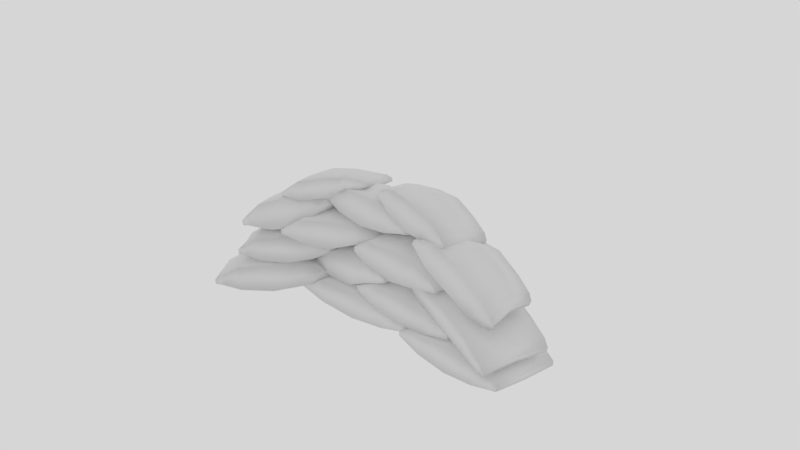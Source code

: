 # Source: trench_bags_.blend  (saved by Blender 2.77.0; exported with 4.5.12 LTS)
import bpy
from mathutils import Matrix  # noqa: F401  (used for matrix-valued properties, if any)

bpy.ops.wm.read_factory_settings(use_empty=True)
scene = bpy.context.scene
scene.name = 'Scene'

# ---- collections
col_collection_1 = bpy.data.collections.new('Collection 1'); scene.collection.children.link(col_collection_1)

# ---- materials (node trees are filled in below, after node groups)
mat_material_001 = bpy.data.materials.new('Material.001')
mat_material_001.alpha_threshold = 0.0
mat_material_001.use_transparent_shadow = False
mat_material_001.roughness = 0.5
mat_material_001.specular_intensity = 0.0

# ---- material node trees

# ---- world
world_world = bpy.data.worlds.new('World'); scene.world = world_world
world_world.color = (0.6738, 0.6738, 0.6738)
world_world.use_sun_shadow = False
world_world.sun_shadow_jitter_overblur = 0.0
world_world.cycles.sampling_method = 'MANUAL'

# ---- cameras
cam_camera = bpy.data.cameras.new('Camera')
cam_camera.clip_end = 100.0
cam_camera.lens = 35.0
cam_camera.sensor_width = 32.0
cam_camera.sensor_height = 18.0
cam_camera.ortho_scale = 7.314
cam_camera.dof.focus_distance = 0.0
cam_camera.dof.aperture_fstop = 128.0

# ---- lights
light_point = bpy.data.lights.new('Point', 'POINT')
light_point.transmission_factor = 0.0
light_point.energy = 100.0
light_point.shadow_buffer_clip_start = 0.5
light_point.shadow_soft_size = 0.1
light_point.shadow_maximum_resolution = 0.006
light_point.use_absolute_resolution = True

# ---- meshes
me_cube_015 = bpy.data.meshes.new('Cube.015')
me_cube_015.from_pydata([(0.09547, -1.381, 3.242), (0.07545, -1.413, 3.498), (-0.6982, -0.06989, 3.9), (-0.7195, -0.1033, 4.172), (1.512, -1.134, 3.555), (1.493, -1.165, 3.804), (0.7186, 0.1775, 4.212), (0.6976, 0.1445, 4.481), (-0.0202, 0.006127, 4.444), (0.01763, 0.06541, 3.962), (0.7722, -1.307, 3.803), (0.8113, -1.246, 3.304), (-0.3474, -0.7977, 4.158), (-0.2778, -0.6886, 3.27), (1.078, -0.5374, 4.365), (1.136, -0.4462, 3.739), (0.3487, -0.6934, 4.471), (0.4355, -0.5574, 3.365), (-0.03338, -1.125, 3.188), (1.334, -0.9554, 4.135), (0.6142, -1.096, 4.119), (0.6842, -0.9867, 3.227), (-0.08113, -1.2, 3.796), (1.383, -0.8774, 3.5), (-0.5788, -0.3758, 4.203), (0.884, -0.05652, 4.181), (-0.5328, -0.3039, 3.618), (0.8383, -0.1282, 4.513), (0.1149, -0.2753, 4.547), (0.1829, -0.1687, 3.68), (0.1739, -1.472, 3.234), (0.1641, -1.488, 3.358), (-0.7405, 0.006956, 4.108), (-0.7307, 0.02227, 3.983), (-0.05992, 0.1224, 4.289), (0.6255, 0.2454, 4.409), (0.6353, 0.2607, 4.284), (-0.04529, 0.1453, 4.103), (1.53, -1.249, 3.659), (1.54, -1.234, 3.535), (0.8447, -1.372, 3.539), (0.8593, -1.349, 3.353), (-0.5758, 0.8125, 3.868), (-0.6155, 0.8515, 4.175), (-0.2054, 2.184, 3.129), (-0.2476, 2.226, 3.456), (0.8981, 0.7219, 4.212), (0.8593, 0.76, 4.513), (1.268, 2.093, 3.473), (1.227, 2.134, 3.797), (0.4712, 2.198, 3.768), (0.5462, 2.124, 3.187), (0.0983, 0.829, 4.527), (0.1758, 0.7528, 3.926), (-0.4818, 1.588, 4.205), (-0.3438, 1.452, 3.135), (1.008, 1.481, 4.423), (1.124, 1.368, 3.529), (0.2307, 1.567, 4.567), (0.4026, 1.398, 3.234), (-0.4826, 1.032, 3.527), (0.8927, 1.039, 4.637), (0.1338, 1.105, 4.634), (0.2726, 0.969, 3.558), (-0.5772, 1.125, 4.261), (0.9913, 0.9416, 3.872), (-0.3437, 1.985, 3.79), (1.221, 1.805, 3.428), (-0.2527, 1.896, 3.084), (1.131, 1.894, 4.131), (0.364, 1.968, 4.188), (0.4987, 1.836, 3.144), (-0.5802, 0.7199, 3.964), (-0.5995, 0.739, 4.114), (-0.1774, 2.302, 3.272), (-0.158, 2.283, 3.121), (0.5283, 2.263, 3.475), (1.244, 2.215, 3.604), (1.263, 2.196, 3.453), (0.5573, 2.235, 3.25), (0.8214, 0.6516, 4.378), (0.8408, 0.6325, 4.183), (0.1062, 0.7, 4.317), (0.1351, 0.6715, 4.093), (-0.2011, 1.692, 2.863), (-0.2479, 1.754, 3.181), (-0.1236, 3.02, 1.684), (-0.1734, 3.086, 2.022), (1.345, 1.724, 3.183), (1.299, 1.784, 3.494), (1.419, 3.033, 1.587), (1.376, 3.127, 1.888), (0.5784, 3.129, 2.327), (0.6669, 3.013, 1.726), (0.4979, 1.805, 3.526), (0.5894, 1.685, 2.905), (-0.27, 2.497, 3.004), (-0.1071, 2.284, 1.898), (1.296, 2.503, 3.054), (1.432, 2.325, 2.269), (0.4742, 2.551, 3.361), (0.6772, 2.285, 2.047), (-0.1555, 1.889, 2.436), (1.274, 2.073, 3.547), (0.4753, 2.091, 3.563), (0.6391, 1.877, 2.45), (-0.2672, 2.036, 3.195), (1.391, 1.921, 2.756), (-0.2175, 2.867, 2.447), (1.434, 2.748, 1.744), (-0.11, 2.727, 1.717), (1.34, 2.952, 2.32), (0.5212, 2.928, 2.841), (0.6803, 2.72, 1.761), (-0.1845, 1.608, 2.99), (-0.2074, 1.638, 3.145), (-0.1191, 3.151, 1.802), (-0.09621, 3.121, 1.646), (0.6206, 3.174, 1.995), (1.369, 3.17, 1.637), (1.39, 3.126, 1.497), (0.6548, 3.129, 1.762), (1.283, 1.668, 3.454), (1.306, 1.638, 3.299), (0.5323, 1.66, 3.338), (0.5665, 1.616, 3.106), (-0.6088, -0.4524, 2.945), (-0.6649, -0.4378, 3.191), (-0.4939, 1.23, 2.912), (-0.5536, 1.245, 3.275), (0.9298, -0.4716, 3.608), (0.875, -0.4574, 3.942), (1.045, 1.21, 3.302), (0.9857, 1.226, 3.661), (0.1901, 1.242, 3.626), (0.2962, 1.215, 2.981), (0.07165, -0.439, 3.953), (0.1813, -0.4674, 3.286), (-0.6804, 0.4221, 3.656), (-0.4852, 0.3715, 2.662), (0.8814, 0.3969, 4.099), (1.045, 0.3546, 3.107), (0.05432, 0.4214, 4.255), (0.2976, 0.3584, 2.775), (-0.5503, -0.1604, 2.932), (0.8488, -0.1435, 4.171), (0.04854, -0.1259, 4.164), (0.2448, -0.1767, 2.971), (-0.6841, -0.1258, 3.452), (0.9884, -0.1796, 3.322), (-0.6107, 0.9295, 3.546), (1.057, 0.877, 3.153), (-0.4819, 0.8962, 2.763), (0.9285, 0.9102, 3.933), (0.1173, 0.9306, 3.993), (0.3079, 0.8812, 2.833), (-0.5961, -0.5684, 3.016), (-0.6235, -0.5613, 3.087), (-0.4926, 1.356, 3.106), (-0.4652, 1.349, 2.94), (0.2422, 1.348, 3.336), (0.9907, 1.337, 3.483), (1.018, 1.33, 3.316), (0.2832, 1.338, 3.087), (0.8598, -0.5798, 3.831), (0.8872, -0.5869, 3.665), (0.1114, -0.5688, 3.684), (0.1523, -0.5794, 3.435), (0.9108, -2.078, 1.959), (0.8863, -2.137, 2.283), (-0.3615, -0.9045, 2.813), (-0.3875, -0.9674, 3.157), (2.256, -1.677, 2.457), (2.232, -1.735, 2.773), (0.9838, -0.5041, 3.31), (0.958, -0.5663, 3.65), (0.2739, -0.7941, 3.553), (0.3203, -0.6824, 2.941), (1.545, -1.971, 2.721), (1.593, -1.856, 2.088), (0.2183, -1.627, 3.13), (0.3036, -1.421, 2.314), (1.574, -1.202, 3.494), (1.645, -1.03, 2.553), (0.8758, -1.463, 3.579), (0.9821, -1.207, 2.175), (0.6991, -1.827, 1.893), (1.983, -1.574, 3.196), (1.297, -1.807, 3.126), (1.383, -1.6, 1.994), (0.6406, -1.968, 2.666), (2.044, -1.427, 2.391), (-0.1572, -1.231, 3.193), (1.244, -0.6945, 2.948), (-0.1009, -1.095, 2.704), (1.188, -0.8297, 3.688), (0.4973, -1.074, 3.681), (0.5807, -0.873, 2.581), (1.021, -2.16, 1.949), (1.009, -2.189, 2.107), (-0.4412, -0.8515, 3.079), (-0.4292, -0.8226, 2.921), (0.2043, -0.6657, 3.359), (0.8558, -0.4655, 3.559), (0.8678, -0.4367, 3.401), (0.2222, -0.6225, 3.122), (2.306, -1.803, 2.586), (2.318, -1.774, 2.428), (1.654, -2.003, 2.385), (1.672, -1.96, 2.149), (0.03921, -1.378, 2.055), (0.02794, -1.391, 2.393), (-0.8437, 0.1434, 2.301), (-0.8557, 0.1286, 2.661), (1.704, -1.066, 2.199), (1.693, -1.08, 2.53), (0.8213, 0.4549, 2.446), (0.8094, 0.4403, 2.802), (-0.02833, 0.278, 2.888), (-0.007054, 0.3043, 2.248), (0.8539, -1.244, 2.663), (0.8759, -1.217, 2.002), (-0.4281, -0.649, 2.956), (-0.389, -0.6007, 1.779), (1.241, -0.3317, 2.961), (1.274, -0.2914, 1.977), (0.3974, -0.5018, 3.237), (0.4462, -0.4416, 1.77), (-0.1116, -1.095, 1.87), (1.525, -0.8183, 2.856), (0.6867, -0.9817, 2.971), (0.7261, -0.9331, 1.787), (-0.1384, -1.128, 2.677), (1.553, -0.7837, 2.015), (-0.6923, -0.1736, 2.824), (0.9985, 0.1698, 2.3), (-0.6664, -0.1417, 2.048), (0.9728, 0.1381, 2.965), (0.1319, -0.02806, 3.145), (0.1702, 0.01914, 1.996), (0.1294, -1.48, 2.082), (0.1239, -1.487, 2.247), (-0.8824, 0.2467, 2.528), (-0.8769, 0.2535, 2.363), (-0.08116, 0.3952, 2.639), (0.7228, 0.547, 2.668), (0.7283, 0.5538, 2.502), (-0.07293, 0.4053, 2.392), (1.729, -1.186, 2.386), (1.735, -1.18, 2.221), (0.9251, -1.338, 2.358), (0.9333, -1.328, 2.111), (0.9866, -2.375, 1.101), (0.9833, -2.39, 1.441), (-0.551, -1.173, 1.33), (-0.5545, -1.189, 1.692), (2.319, -1.822, 1.237), (2.316, -1.837, 1.57), (0.7813, -0.6203, 1.466), (0.7778, -0.6363, 1.824), (0.1101, -0.92, 1.915), (0.1163, -0.8911, 1.272), (1.648, -2.122, 1.708), (1.654, -2.092, 1.043), (0.2102, -1.809, 1.998), (0.2217, -1.756, 0.8141), (1.544, -1.25, 1.994), (1.553, -1.205, 1.004), (0.8743, -1.542, 2.276), (0.8886, -1.476, 0.8006), (0.713, -2.149, 0.9121), (2.037, -1.634, 1.894), (1.369, -1.919, 2.014), (1.381, -1.865, 0.8239), (0.7051, -2.185, 1.724), (2.045, -1.596, 1.048), (-0.2598, -1.431, 1.859), (1.08, -0.8428, 1.214), (-0.2522, -1.396, 1.079), (1.073, -0.8778, 1.992), (0.4039, -1.166, 2.178), (0.4151, -1.114, 1.022), (1.118, -2.451, 1.129), (1.116, -2.458, 1.296), (-0.6365, -1.089, 1.557), (-0.6349, -1.081, 1.391), (0.005296, -0.824, 1.664), (0.6479, -0.5556, 1.688), (0.6495, -0.5482, 1.522), (0.007707, -0.8129, 1.415), (2.4, -1.925, 1.427), (2.402, -1.917, 1.26), (1.758, -2.193, 1.402), (1.76, -2.182, 1.154), (1.42, -2.816, -0.05512), (1.419, -2.832, 0.2966), (-0.5808, -1.514, 0.2119), (-0.5818, -1.531, 0.5859), (2.879, -2.089, 0.1045), (2.878, -2.104, 0.4483), (0.8782, -0.7865, 0.3715), (0.8772, -0.8033, 0.7411), (0.1473, -1.174, 0.826), (0.149, -1.144, 0.1614), (2.148, -2.478, 0.5815), (2.15, -2.446, -0.1055), (0.4175, -2.202, 0.8866), (0.4207, -2.146, -0.3364), (1.877, -1.468, 0.9014), (1.88, -1.421, -0.1206), (1.146, -1.848, 1.183), (1.15, -1.779, -0.3407), (1.062, -2.572, -0.2449), (2.518, -1.884, 0.789), (1.788, -2.256, 0.9033), (1.792, -2.201, -0.3263), (1.06, -2.61, 0.5936), (2.521, -1.844, -0.08526), (-0.1962, -1.792, 0.7527), (1.265, -1.028, 0.1057), (-0.1941, -1.756, -0.05393), (1.263, -1.065, 0.9091), (0.5326, -1.44, 1.092), (0.5358, -1.386, -0.1029), (1.586, -2.896, -0.02741), (1.585, -2.904, 0.1443), (-0.695, -1.42, 0.4486), (-0.6945, -1.412, 0.2769), (0.008245, -1.071, 0.5684), (0.7117, -0.7184, 0.6025), (0.7122, -0.7106, 0.4308), (0.008929, -1.059, 0.3115), (2.992, -2.202, 0.2982), (2.993, -2.195, 0.1265), (2.289, -2.555, 0.2636), (2.289, -2.543, 0.007201), (-0.9033, 0.3679, 1.983), (-0.9036, 0.3662, 2.357), (-0.5627, 2.095, 2.022), (-0.5631, 2.093, 2.419), (1.024, 0.2435, 1.983), (1.023, 0.2418, 2.348), (1.364, 1.971, 1.939), (1.364, 1.969, 2.331), (0.4003, 2.03, 2.59), (0.4009, 2.034, 1.883), (0.05971, 0.3029, 2.575), (0.0604, 0.3064, 1.845), (-0.7338, 1.228, 2.862), (-0.7326, 1.234, 1.562), (1.193, 1.104, 2.708), (1.194, 1.109, 1.621), (0.2295, 1.164, 3.092), (0.231, 1.172, 1.472), (-0.8419, 0.679, 1.737), (1.084, 0.5502, 2.667), (0.1205, 0.6114, 2.873), (0.1218, 0.6177, 1.566), (-0.8428, 0.6748, 2.629), (1.085, 0.5546, 1.759), (-0.629, 1.759, 2.644), (1.299, 1.639, 1.787), (-0.6282, 1.763, 1.787), (1.298, 1.635, 2.641), (0.3342, 1.695, 2.919), (0.3354, 1.701, 1.65), (-0.8925, 0.2448, 2.027), (-0.8927, 0.244, 2.209), (-0.5046, 2.213, 2.253), (-0.5044, 2.214, 2.071), (0.4243, 2.152, 2.299), (1.353, 2.093, 2.128), (1.353, 2.094, 1.946), (0.4246, 2.154, 2.026), (0.9652, 0.124, 2.209), (0.9654, 0.1249, 2.027), (0.03623, 0.1838, 2.254), (0.03648, 0.1851, 1.982), (-0.8794, 1.689, 1.436), (-0.86, 1.73, 1.748), (-0.06361, 3.385, 0.4997), (-0.04299, 3.428, 0.8318), (0.9902, 1.395, 1.599), (1.009, 1.434, 1.905), (1.806, 3.09, 0.3821), (1.826, 3.133, 0.7104), (0.9007, 3.299, 0.9742), (0.8641, 3.223, 0.384), (0.08611, 1.606, 2.094), (0.04822, 1.527, 1.484), (-0.427, 2.63, 1.767), (-0.4944, 2.49, 0.6811), (1.435, 2.318, 1.639), (1.378, 2.201, 0.9466), (0.5198, 2.507, 1.96), (0.4358, 2.333, 0.6064), (-0.7462, 1.966, 1.191), (1.172, 1.772, 1.967), (0.2476, 1.941, 2.14), (0.1798, 1.8, 1.048), (-0.6999, 2.062, 1.936), (1.124, 1.672, 1.191), (-0.1884, 3.126, 1.238), (1.637, 2.738, 0.6295), (-0.2329, 3.033, 0.5216), (1.681, 2.83, 1.235), (0.7607, 3.008, 1.468), (0.6949, 2.871, 0.4073), (-0.9005, 1.571, 1.551), (-0.891, 1.59, 1.704), (0.0388, 3.523, 0.614), (0.02934, 3.503, 0.4615), (0.9424, 3.386, 0.6521), (1.841, 3.239, 0.4382), (1.832, 3.219, 0.2857), (0.9283, 3.356, 0.4239), (0.9116, 1.306, 1.867), (0.9021, 1.287, 1.715), (0.01262, 1.453, 1.905), (-0.001519, 1.424, 1.677), (-1.104, -0.8441, 0.4581), (-1.109, -0.8698, 0.8098), (-0.7658, 0.8702, 1.296), (-0.7712, 0.8429, 1.67), (0.7474, -0.9636, 0.703), (0.7424, -0.9887, 1.047), (1.085, 0.7507, 1.296), (1.08, 0.7237, 1.665), (0.1521, 0.7714, 1.83), (0.1616, 0.82, 1.165), (-0.1862, -0.9445, 1.26), (-0.1763, -0.8943, 0.5727), (-0.9464, -0.04598, 1.808), (-0.9288, 0.0434, 0.5844), (0.9068, -0.1549, 1.663), (0.9215, -0.08023, 0.6406), (-0.02397, -0.1216, 2.025), (-0.002015, -0.01022, 0.5003), (-1.04, -0.5191, 0.5716), (0.7989, -0.7026, 1.446), (-0.1295, -0.657, 1.64), (-0.1118, -0.5671, 0.4104), (-1.052, -0.5804, 1.165), (0.8115, -0.6387, 0.5716), (-0.8396, 0.4961, 1.774), (1.023, 0.4355, 1.073), (-0.8279, 0.555, 0.9669), (1.012, 0.3768, 1.77), (0.08228, 0.4174, 2.033), (0.09949, 0.5047, 0.8381), (-1.095, -0.9691, 0.4602), (-1.097, -0.9817, 0.6319), (-0.7121, 0.9721, 1.552), (-0.7096, 0.9847, 1.38), (0.1797, 0.9114, 1.595), (1.073, 0.8569, 1.552), (1.075, 0.8694, 1.38), (0.1834, 0.9301, 1.338), (0.6875, -1.097, 0.8768), (0.6899, -1.084, 0.7051), (-0.2055, -1.042, 0.9192), (-0.2018, -1.024, 0.6628), (-0.8643, 0.3707, 0.5347), (-0.8643, 0.3707, 0.8714), (-0.4814, 2.313, 0.5347), (-0.4814, 2.313, 0.8928), (0.9869, 0.2512, 0.5347), (0.9869, 0.2512, 0.8639), (1.37, 2.194, 0.5347), (1.37, 2.194, 0.8886), (0.4442, 2.253, 1.046), (0.4442, 2.253, 0.41), (0.06131, 0.311, 1.068), (0.06131, 0.311, 0.41), (-0.6728, 1.342, 1.308), (-0.6728, 1.342, 0.1376), (1.178, 1.222, 1.17), (1.178, 1.222, 0.1914), (0.2528, 1.282, 1.516), (0.2528, 1.282, 0.05714), (-0.7956, 0.7192, 0.3072), (1.056, 0.5997, 1.144), (0.13, 0.6595, 1.33), (0.13, 0.6595, 0.1529), (-0.7956, 0.7192, 1.11), (1.056, 0.5997, 0.3072), (-0.5553, 1.938, 1.102), (1.296, 1.819, 0.3296), (-0.5553, 1.938, 0.3296), (1.296, 1.819, 1.099), (0.3703, 1.879, 1.35), (0.3703, 1.879, 0.2064), (-0.8578, 0.2329, 0.5764), (-0.8578, 0.2329, 0.7407), (-0.4214, 2.447, 0.7407), (-0.4214, 2.447, 0.5764), (0.471, 2.389, 0.7818), (1.363, 2.331, 0.7407), (1.363, 2.331, 0.5764), (0.471, 2.389, 0.5358), (0.9269, 0.1177, 0.7407), (0.9269, 0.1177, 0.5764), (0.03456, 0.1753, 0.7813), (0.03456, 0.1753, 0.5358), (-0.708, 1.513, -0.219), (-0.708, 1.513, 0.1028), (-0.3435, 3.363, -0.219), (-0.3435, 3.363, 0.1232), (1.279, 1.385, -0.219), (1.279, 1.385, 0.09562), (1.644, 3.234, -0.219), (1.644, 3.234, 0.1193), (0.6502, 3.298, 0.2699), (0.6502, 3.298, -0.3382), (0.2856, 1.449, 0.2905), (0.2856, 1.449, -0.3382), (-0.5258, 2.438, 0.5206), (-0.5258, 2.438, -0.5986), (1.462, 2.31, 0.3881), (1.462, 2.31, -0.5472), (0.4679, 2.374, 0.7191), (0.4679, 2.374, -0.6755), (-0.6426, 1.845, -0.4365), (1.345, 1.717, 0.2367), (0.3511, 1.781, 0.5412), (0.3511, 1.781, -0.584), (-0.6426, 1.845, 0.3308), (1.345, 1.717, -0.4365), (-0.4138, 3.006, 0.3231), (1.574, 2.877, -0.4151), (-0.4138, 3.006, -0.4151), (1.574, 2.877, 0.3201), (0.5799, 2.941, 0.5601), (0.5799, 2.941, -0.5329), (-0.6978, 1.382, -0.1792), (-0.6978, 1.382, -0.0221), (-0.2823, 3.489, -0.0221), (-0.2823, 3.489, -0.1792), (0.6757, 3.428, 0.0172), (1.634, 3.366, -0.0221), (1.634, 3.366, -0.1792), (0.6757, 3.428, -0.2179), (1.218, 1.258, -0.0221), (1.218, 1.258, -0.1792), (0.2602, 1.32, 0.01665), (0.2602, 1.32, -0.2179), (-1.0, -1.148, -0.2274), (-1.0, -1.148, 0.1068), (-1.0, 1.148, -0.2274), (-1.0, 1.148, 0.128), (1.0, -1.148, -0.2274), (1.0, -1.148, 0.09928), (1.0, 1.148, -0.2274), (1.0, 1.148, 0.1238), (0.0, 1.148, 0.2802), (0.0, 1.148, -0.3511), (0.0, -1.148, 0.3016), (0.0, -1.148, -0.3511), (-1.0, 0.0, 0.5405), (-1.0, 0.0, -0.6215), (1.0, 0.0, 0.403), (1.0, 0.0, -0.5681), (0.0, 0.0, 0.7467), (0.0, 0.0, -0.7014), (-1.0, -0.7364, -0.4532), (1.0, -0.7364, 0.3775), (0.0, -0.7364, 0.5619), (0.0, -0.7364, -0.6064), (-1.0, -0.7364, 0.3435), (1.0, -0.7364, -0.4532), (-1.0, 0.7051, 0.3355), (1.0, 0.7051, -0.431), (-1.0, 0.7051, -0.431), (1.0, 0.7051, 0.3324), (0.0, 0.7051, 0.5815), (0.0, 0.7051, -0.5533), (-0.9641, -1.309, -0.1861), (-0.9641, -1.309, -0.02294), (-0.9641, 1.309, -0.02294), (-0.9641, 1.309, -0.1861), (3.061e-09, 1.309, 0.01785), (0.9641, 1.309, -0.02294), (0.9641, 1.309, -0.1861), (3.061e-09, 1.309, -0.2263), (0.9641, -1.309, -0.02294), (0.9641, -1.309, -0.1861), (3.061e-09, -1.309, 0.01729), (3.061e-09, -1.309, -0.2263)], [], [(24, 3, 2, 26), (3, 8, 34, 32), (19, 5, 4, 23), (2, 3, 32, 33), (29, 9, 6, 25), (28, 8, 3, 24), (27, 7, 8, 28), (26, 2, 9, 29), (5, 10, 40, 38), (8, 7, 35, 34), (18, 13, 17, 21), (19, 14, 16, 20), (20, 16, 12, 22), (21, 17, 15, 23), (27, 14, 15, 25), (22, 12, 13, 18), (1, 22, 18, 0), (11, 21, 23, 4), (10, 20, 22, 1), (5, 19, 20, 10), (0, 18, 21, 11), (14, 19, 23, 15), (7, 27, 25, 6), (13, 26, 29, 17), (14, 27, 28, 16), (16, 28, 24, 12), (17, 29, 25, 15), (12, 24, 26, 13), (34, 35, 36, 37), (40, 31, 30, 41), (38, 40, 41, 39), (32, 34, 37, 33), (1, 0, 30, 31), (7, 6, 36, 35), (10, 1, 31, 40), (0, 11, 41, 30), (4, 5, 38, 39), (6, 9, 37, 36), (9, 2, 33, 37), (11, 4, 39, 41), (66, 45, 44, 68), (45, 50, 76, 74), (61, 47, 46, 65), (44, 45, 74, 75), (71, 51, 48, 67), (70, 50, 45, 66), (69, 49, 50, 70), (68, 44, 51, 71), (47, 52, 82, 80), (50, 49, 77, 76), (60, 55, 59, 63), (61, 56, 58, 62), (62, 58, 54, 64), (63, 59, 57, 65), (69, 56, 57, 67), (64, 54, 55, 60), (43, 64, 60, 42), (53, 63, 65, 46), (52, 62, 64, 43), (47, 61, 62, 52), (42, 60, 63, 53), (56, 61, 65, 57), (49, 69, 67, 48), (55, 68, 71, 59), (56, 69, 70, 58), (58, 70, 66, 54), (59, 71, 67, 57), (54, 66, 68, 55), (76, 77, 78, 79), (82, 73, 72, 83), (80, 82, 83, 81), (74, 76, 79, 75), (43, 42, 72, 73), (49, 48, 78, 77), (52, 43, 73, 82), (42, 53, 83, 72), (46, 47, 80, 81), (48, 51, 79, 78), (51, 44, 75, 79), (53, 46, 81, 83), (108, 87, 86, 110), (87, 92, 118, 116), (103, 89, 88, 107), (86, 87, 116, 117), (113, 93, 90, 109), (112, 92, 87, 108), (111, 91, 92, 112), (110, 86, 93, 113), (89, 94, 124, 122), (92, 91, 119, 118), (102, 97, 101, 105), (103, 98, 100, 104), (104, 100, 96, 106), (105, 101, 99, 107), (111, 98, 99, 109), (106, 96, 97, 102), (85, 106, 102, 84), (95, 105, 107, 88), (94, 104, 106, 85), (89, 103, 104, 94), (84, 102, 105, 95), (98, 103, 107, 99), (91, 111, 109, 90), (97, 110, 113, 101), (98, 111, 112, 100), (100, 112, 108, 96), (101, 113, 109, 99), (96, 108, 110, 97), (118, 119, 120, 121), (124, 115, 114, 125), (122, 124, 125, 123), (116, 118, 121, 117), (85, 84, 114, 115), (91, 90, 120, 119), (94, 85, 115, 124), (84, 95, 125, 114), (88, 89, 122, 123), (90, 93, 121, 120), (93, 86, 117, 121), (95, 88, 123, 125), (150, 129, 128, 152), (129, 134, 160, 158), (145, 131, 130, 149), (128, 129, 158, 159), (155, 135, 132, 151), (154, 134, 129, 150), (153, 133, 134, 154), (152, 128, 135, 155), (131, 136, 166, 164), (134, 133, 161, 160), (144, 139, 143, 147), (145, 140, 142, 146), (146, 142, 138, 148), (147, 143, 141, 149), (153, 140, 141, 151), (148, 138, 139, 144), (127, 148, 144, 126), (137, 147, 149, 130), (136, 146, 148, 127), (131, 145, 146, 136), (126, 144, 147, 137), (140, 145, 149, 141), (133, 153, 151, 132), (139, 152, 155, 143), (140, 153, 154, 142), (142, 154, 150, 138), (143, 155, 151, 141), (138, 150, 152, 139), (160, 161, 162, 163), (166, 157, 156, 167), (164, 166, 167, 165), (158, 160, 163, 159), (127, 126, 156, 157), (133, 132, 162, 161), (136, 127, 157, 166), (126, 137, 167, 156), (130, 131, 164, 165), (132, 135, 163, 162), (135, 128, 159, 163), (137, 130, 165, 167), (192, 171, 170, 194), (171, 176, 202, 200), (187, 173, 172, 191), (170, 171, 200, 201), (197, 177, 174, 193), (196, 176, 171, 192), (195, 175, 176, 196), (194, 170, 177, 197), (173, 178, 208, 206), (176, 175, 203, 202), (186, 181, 185, 189), (187, 182, 184, 188), (188, 184, 180, 190), (189, 185, 183, 191), (195, 182, 183, 193), (190, 180, 181, 186), (169, 190, 186, 168), (179, 189, 191, 172), (178, 188, 190, 169), (173, 187, 188, 178), (168, 186, 189, 179), (182, 187, 191, 183), (175, 195, 193, 174), (181, 194, 197, 185), (182, 195, 196, 184), (184, 196, 192, 180), (185, 197, 193, 183), (180, 192, 194, 181), (202, 203, 204, 205), (208, 199, 198, 209), (206, 208, 209, 207), (200, 202, 205, 201), (169, 168, 198, 199), (175, 174, 204, 203), (178, 169, 199, 208), (168, 179, 209, 198), (172, 173, 206, 207), (174, 177, 205, 204), (177, 170, 201, 205), (179, 172, 207, 209), (234, 213, 212, 236), (213, 218, 244, 242), (229, 215, 214, 233), (212, 213, 242, 243), (239, 219, 216, 235), (238, 218, 213, 234), (237, 217, 218, 238), (236, 212, 219, 239), (215, 220, 250, 248), (218, 217, 245, 244), (228, 223, 227, 231), (229, 224, 226, 230), (230, 226, 222, 232), (231, 227, 225, 233), (237, 224, 225, 235), (232, 222, 223, 228), (211, 232, 228, 210), (221, 231, 233, 214), (220, 230, 232, 211), (215, 229, 230, 220), (210, 228, 231, 221), (224, 229, 233, 225), (217, 237, 235, 216), (223, 236, 239, 227), (224, 237, 238, 226), (226, 238, 234, 222), (227, 239, 235, 225), (222, 234, 236, 223), (244, 245, 246, 247), (250, 241, 240, 251), (248, 250, 251, 249), (242, 244, 247, 243), (211, 210, 240, 241), (217, 216, 246, 245), (220, 211, 241, 250), (210, 221, 251, 240), (214, 215, 248, 249), (216, 219, 247, 246), (219, 212, 243, 247), (221, 214, 249, 251), (276, 255, 254, 278), (255, 260, 286, 284), (271, 257, 256, 275), (254, 255, 284, 285), (281, 261, 258, 277), (280, 260, 255, 276), (279, 259, 260, 280), (278, 254, 261, 281), (257, 262, 292, 290), (260, 259, 287, 286), (270, 265, 269, 273), (271, 266, 268, 272), (272, 268, 264, 274), (273, 269, 267, 275), (279, 266, 267, 277), (274, 264, 265, 270), (253, 274, 270, 252), (263, 273, 275, 256), (262, 272, 274, 253), (257, 271, 272, 262), (252, 270, 273, 263), (266, 271, 275, 267), (259, 279, 277, 258), (265, 278, 281, 269), (266, 279, 280, 268), (268, 280, 276, 264), (269, 281, 277, 267), (264, 276, 278, 265), (286, 287, 288, 289), (292, 283, 282, 293), (290, 292, 293, 291), (284, 286, 289, 285), (253, 252, 282, 283), (259, 258, 288, 287), (262, 253, 283, 292), (252, 263, 293, 282), (256, 257, 290, 291), (258, 261, 289, 288), (261, 254, 285, 289), (263, 256, 291, 293), (318, 297, 296, 320), (297, 302, 328, 326), (313, 299, 298, 317), (296, 297, 326, 327), (323, 303, 300, 319), (322, 302, 297, 318), (321, 301, 302, 322), (320, 296, 303, 323), (299, 304, 334, 332), (302, 301, 329, 328), (312, 307, 311, 315), (313, 308, 310, 314), (314, 310, 306, 316), (315, 311, 309, 317), (321, 308, 309, 319), (316, 306, 307, 312), (295, 316, 312, 294), (305, 315, 317, 298), (304, 314, 316, 295), (299, 313, 314, 304), (294, 312, 315, 305), (308, 313, 317, 309), (301, 321, 319, 300), (307, 320, 323, 311), (308, 321, 322, 310), (310, 322, 318, 306), (311, 323, 319, 309), (306, 318, 320, 307), (328, 329, 330, 331), (334, 325, 324, 335), (332, 334, 335, 333), (326, 328, 331, 327), (295, 294, 324, 325), (301, 300, 330, 329), (304, 295, 325, 334), (294, 305, 335, 324), (298, 299, 332, 333), (300, 303, 331, 330), (303, 296, 327, 331), (305, 298, 333, 335), (360, 339, 338, 362), (339, 344, 370, 368), (355, 341, 340, 359), (338, 339, 368, 369), (365, 345, 342, 361), (364, 344, 339, 360), (363, 343, 344, 364), (362, 338, 345, 365), (341, 346, 376, 374), (344, 343, 371, 370), (354, 349, 353, 357), (355, 350, 352, 356), (356, 352, 348, 358), (357, 353, 351, 359), (363, 350, 351, 361), (358, 348, 349, 354), (337, 358, 354, 336), (347, 357, 359, 340), (346, 356, 358, 337), (341, 355, 356, 346), (336, 354, 357, 347), (350, 355, 359, 351), (343, 363, 361, 342), (349, 362, 365, 353), (350, 363, 364, 352), (352, 364, 360, 348), (353, 365, 361, 351), (348, 360, 362, 349), (370, 371, 372, 373), (376, 367, 366, 377), (374, 376, 377, 375), (368, 370, 373, 369), (337, 336, 366, 367), (343, 342, 372, 371), (346, 337, 367, 376), (336, 347, 377, 366), (340, 341, 374, 375), (342, 345, 373, 372), (345, 338, 369, 373), (347, 340, 375, 377), (402, 381, 380, 404), (381, 386, 412, 410), (397, 383, 382, 401), (380, 381, 410, 411), (407, 387, 384, 403), (406, 386, 381, 402), (405, 385, 386, 406), (404, 380, 387, 407), (383, 388, 418, 416), (386, 385, 413, 412), (396, 391, 395, 399), (397, 392, 394, 398), (398, 394, 390, 400), (399, 395, 393, 401), (405, 392, 393, 403), (400, 390, 391, 396), (379, 400, 396, 378), (389, 399, 401, 382), (388, 398, 400, 379), (383, 397, 398, 388), (378, 396, 399, 389), (392, 397, 401, 393), (385, 405, 403, 384), (391, 404, 407, 395), (392, 405, 406, 394), (394, 406, 402, 390), (395, 407, 403, 393), (390, 402, 404, 391), (412, 413, 414, 415), (418, 409, 408, 419), (416, 418, 419, 417), (410, 412, 415, 411), (379, 378, 408, 409), (385, 384, 414, 413), (388, 379, 409, 418), (378, 389, 419, 408), (382, 383, 416, 417), (384, 387, 415, 414), (387, 380, 411, 415), (389, 382, 417, 419), (444, 423, 422, 446), (423, 428, 454, 452), (439, 425, 424, 443), (422, 423, 452, 453), (449, 429, 426, 445), (448, 428, 423, 444), (447, 427, 428, 448), (446, 422, 429, 449), (425, 430, 460, 458), (428, 427, 455, 454), (438, 433, 437, 441), (439, 434, 436, 440), (440, 436, 432, 442), (441, 437, 435, 443), (447, 434, 435, 445), (442, 432, 433, 438), (421, 442, 438, 420), (431, 441, 443, 424), (430, 440, 442, 421), (425, 439, 440, 430), (420, 438, 441, 431), (434, 439, 443, 435), (427, 447, 445, 426), (433, 446, 449, 437), (434, 447, 448, 436), (436, 448, 444, 432), (437, 449, 445, 435), (432, 444, 446, 433), (454, 455, 456, 457), (460, 451, 450, 461), (458, 460, 461, 459), (452, 454, 457, 453), (421, 420, 450, 451), (427, 426, 456, 455), (430, 421, 451, 460), (420, 431, 461, 450), (424, 425, 458, 459), (426, 429, 457, 456), (429, 422, 453, 457), (431, 424, 459, 461), (486, 465, 464, 488), (465, 470, 496, 494), (481, 467, 466, 485), (464, 465, 494, 495), (491, 471, 468, 487), (490, 470, 465, 486), (489, 469, 470, 490), (488, 464, 471, 491), (467, 472, 502, 500), (470, 469, 497, 496), (480, 475, 479, 483), (481, 476, 478, 482), (482, 478, 474, 484), (483, 479, 477, 485), (489, 476, 477, 487), (484, 474, 475, 480), (463, 484, 480, 462), (473, 483, 485, 466), (472, 482, 484, 463), (467, 481, 482, 472), (462, 480, 483, 473), (476, 481, 485, 477), (469, 489, 487, 468), (475, 488, 491, 479), (476, 489, 490, 478), (478, 490, 486, 474), (479, 491, 487, 477), (474, 486, 488, 475), (496, 497, 498, 499), (502, 493, 492, 503), (500, 502, 503, 501), (494, 496, 499, 495), (463, 462, 492, 493), (469, 468, 498, 497), (472, 463, 493, 502), (462, 473, 503, 492), (466, 467, 500, 501), (468, 471, 499, 498), (471, 464, 495, 499), (473, 466, 501, 503), (528, 507, 506, 530), (507, 512, 538, 536), (523, 509, 508, 527), (506, 507, 536, 537), (533, 513, 510, 529), (532, 512, 507, 528), (531, 511, 512, 532), (530, 506, 513, 533), (509, 514, 544, 542), (512, 511, 539, 538), (522, 517, 521, 525), (523, 518, 520, 524), (524, 520, 516, 526), (525, 521, 519, 527), (531, 518, 519, 529), (526, 516, 517, 522), (505, 526, 522, 504), (515, 525, 527, 508), (514, 524, 526, 505), (509, 523, 524, 514), (504, 522, 525, 515), (518, 523, 527, 519), (511, 531, 529, 510), (517, 530, 533, 521), (518, 531, 532, 520), (520, 532, 528, 516), (521, 533, 529, 519), (516, 528, 530, 517), (538, 539, 540, 541), (544, 535, 534, 545), (542, 544, 545, 543), (536, 538, 541, 537), (505, 504, 534, 535), (511, 510, 540, 539), (514, 505, 535, 544), (504, 515, 545, 534), (508, 509, 542, 543), (510, 513, 541, 540), (513, 506, 537, 541), (515, 508, 543, 545), (570, 549, 548, 572), (549, 554, 580, 578), (565, 551, 550, 569), (548, 549, 578, 579), (575, 555, 552, 571), (574, 554, 549, 570), (573, 553, 554, 574), (572, 548, 555, 575), (551, 556, 586, 584), (554, 553, 581, 580), (564, 559, 563, 567), (565, 560, 562, 566), (566, 562, 558, 568), (567, 563, 561, 569), (573, 560, 561, 571), (568, 558, 559, 564), (547, 568, 564, 546), (557, 567, 569, 550), (556, 566, 568, 547), (551, 565, 566, 556), (546, 564, 567, 557), (560, 565, 569, 561), (553, 573, 571, 552), (559, 572, 575, 563), (560, 573, 574, 562), (562, 574, 570, 558), (563, 575, 571, 561), (558, 570, 572, 559), (580, 581, 582, 583), (586, 577, 576, 587), (584, 586, 587, 585), (578, 580, 583, 579), (547, 546, 576, 577), (553, 552, 582, 581), (556, 547, 577, 586), (546, 557, 587, 576), (550, 551, 584, 585), (552, 555, 583, 582), (555, 548, 579, 583), (557, 550, 585, 587)])
me_cube_015.polygons.foreach_set('use_smooth', [True] * 560)
me_cube_015.materials.append(mat_material_001)
me_cube_015.use_remesh_preserve_volume = False
me_cube_015.use_remesh_preserve_attributes = False
me_cube_015.use_mirror_vertex_groups = False
me_cube_015.update()

# ---- objects
ob_cube = bpy.data.objects.new('Cube', me_cube_015)
ob_point = bpy.data.objects.new('Point', light_point)
ob_camera = bpy.data.objects.new('Camera', cam_camera)

# ---- transforms, parenting, visibility, modifiers, constraints
ob_cube.location = (0.0, -0.08972, 0.0)
ob_cube.rotation_euler = (0.0, -0.0, -1.18)
ob_cube.scale = (0.7694, 1.344, 0.6221)
ob_cube.lineart.crease_threshold = 0.0
ob_point.location = (-4.819, 5.989, 10.05)
ob_point.lineart.crease_threshold = 0.0
ob_camera.location = (16.82, -5.909, 8.278)
ob_camera.rotation_euler = (1.211, 0.02956, 1.195)
ob_camera.scale = (16.57, 16.57, 16.57)
ob_camera.lock_rotations_4d = False
ob_camera.empty_display_type = 'ARROWS'
ob_camera.color = (0.0, 0.0, 0.0, 0.0)
ob_camera.display_type = 'WIRE'
ob_camera.lineart.crease_threshold = 0.0

# ---- collection membership
col_collection_1.objects.link(ob_cube)
col_collection_1.objects.link(ob_point)
col_collection_1.objects.link(ob_camera)

# ---- scene / render settings (as saved in the file)
scene.camera = ob_camera
scene.frame_start = 1; scene.frame_end = 250; scene.frame_set(1)
scene.render.engine = 'BLENDER_EEVEE_NEXT'
scene.render.resolution_percentage = 50
scene.render.dither_intensity = 0.0
scene.cycles.use_denoising = False
scene.cycles.samples = 128
scene.cycles.sampling_pattern = 'TABULATED_SOBOL'
scene.cycles.light_sampling_threshold = 0.0
scene.cycles.use_adaptive_sampling = False
scene.cycles.use_light_tree = False
scene.cycles.blur_glossy = 0.0
scene.cycles.sample_clamp_indirect = 0.0
scene.view_settings.view_transform = 'Standard'
bpy.context.view_layer.update()
